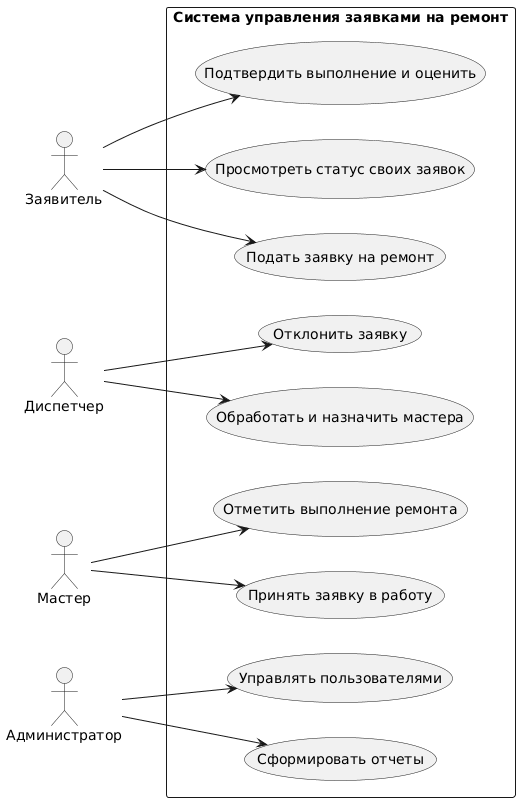

The diagram above was rendered by PlantUML. Its source (embedded in the PNG):
@startuml
left to right direction

actor "Заявитель" as user
actor "Диспетчер" as dispatcher
actor "Мастер" as master
actor "Администратор" as admin

rectangle "Система управления заявками на ремонт" {
  usecase "Подать заявку на ремонт" as UC1
  usecase "Просмотреть статус своих заявок" as UC2
  usecase "Подтвердить выполнение и оценить" as UC3
  
  usecase "Обработать и назначить мастера" as UC4
  usecase "Отклонить заявку" as UC5
  
  usecase "Принять заявку в работу" as UC6
  usecase "Отметить выполнение ремонта" as UC7
  
  usecase "Сформировать отчеты" as UC8
  usecase "Управлять пользователями" as UC9
}

user --> UC1
user --> UC2
user --> UC3

dispatcher --> UC4
dispatcher --> UC5

master --> UC6
master --> UC7

admin --> UC8
admin --> UC9
@enduml